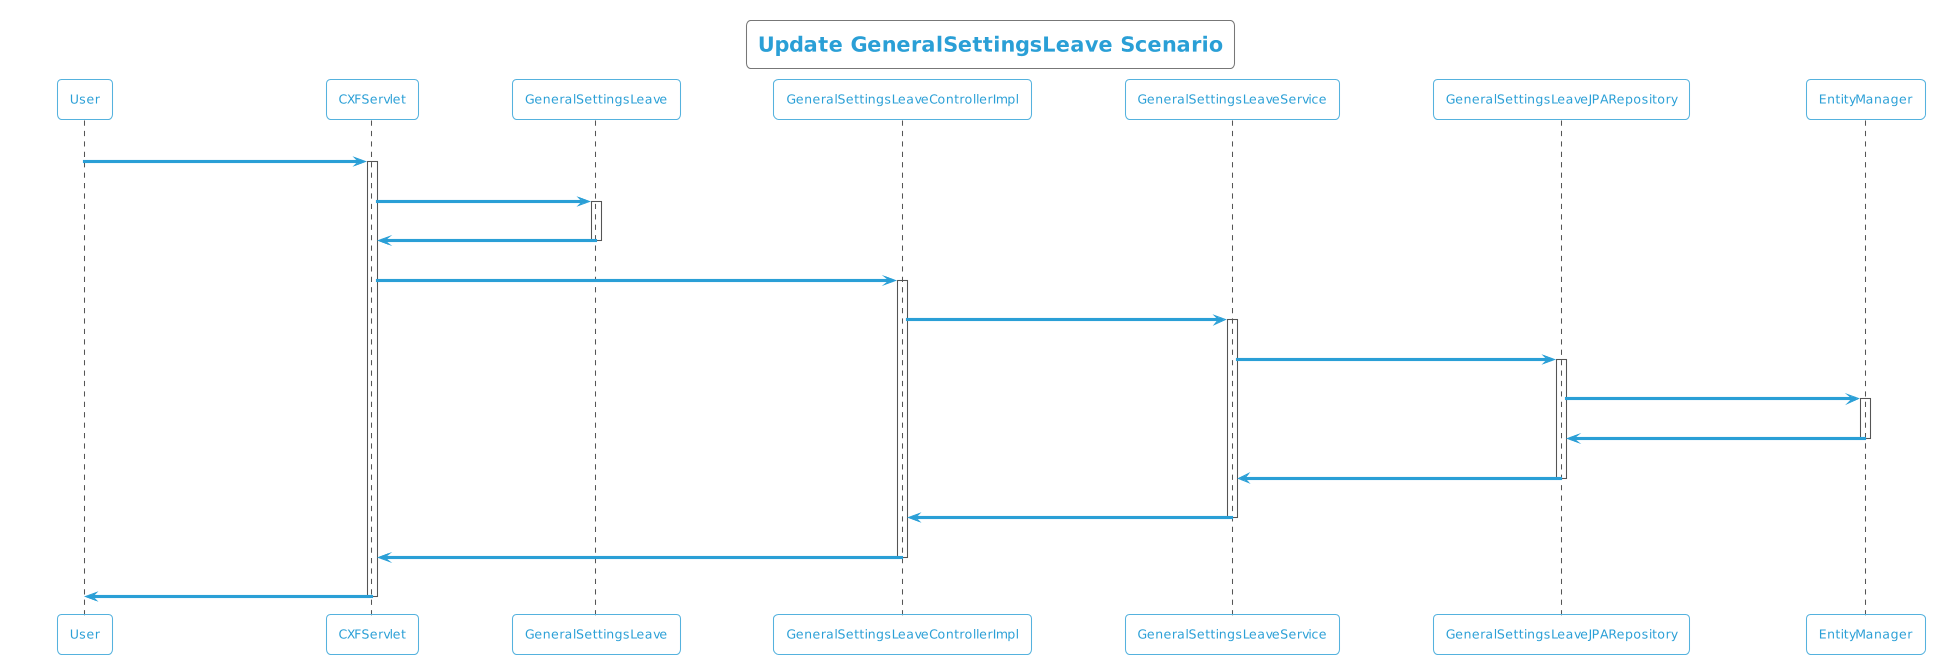

The diagram above was rendered by PlantUML. Its source (embedded in the PNG):
@startuml
!theme cyborg-outline
title Update GeneralSettingsLeave Scenario
participant User
User -> CXFServlet: UPDATE, GeneralSettingsLeave
activate CXFServlet
CXFServlet -> GeneralSettingsLeave: << update >>
activate GeneralSettingsLeave
GeneralSettingsLeave -> CXFServlet: << instance >>
deactivate GeneralSettingsLeave
CXFServlet -> GeneralSettingsLeaveControllerImpl: update(:GeneralSettingsLeave)
activate GeneralSettingsLeaveControllerImpl
GeneralSettingsLeaveControllerImpl -> GeneralSettingsLeaveService: update(:GeneralSettingsLeave)
activate GeneralSettingsLeaveService
GeneralSettingsLeaveService -> GeneralSettingsLeaveJPARepository: update(:GeneralSettingsLeave)
activate GeneralSettingsLeaveJPARepository
GeneralSettingsLeaveJPARepository -> EntityManager: update(:GeneralSettingsLeave)
activate EntityManager
EntityManager -> GeneralSettingsLeaveJPARepository: << persisted GeneralSettingsLeave >>
deactivate EntityManager
GeneralSettingsLeaveJPARepository -> GeneralSettingsLeaveService: << persisted GeneralSettingsLeave >>
deactivate GeneralSettingsLeaveJPARepository
GeneralSettingsLeaveService -> GeneralSettingsLeaveControllerImpl: << persisted GeneralSettingsLeave >>
deactivate GeneralSettingsLeaveService
GeneralSettingsLeaveControllerImpl -> CXFServlet: << persisted GeneralSettingsLeave >>
deactivate GeneralSettingsLeaveControllerImpl
CXFServlet -> User: marshalled GeneralSettingsLeave XML
deactivate CXFServlet
@enduml